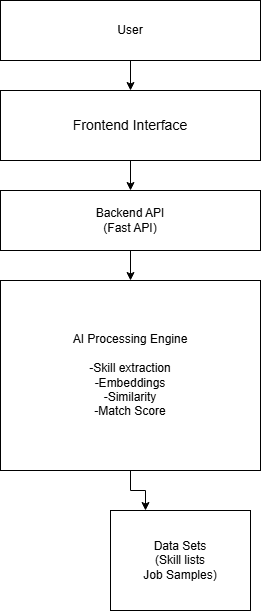

The diagram above was exported from draw.io. Its source (the exported page's mxGraphModel, read from the mxfile embedded in the PNG):
<mxGraphModel dx="1201" dy="764" grid="1" gridSize="10" guides="1" tooltips="1" connect="1" arrows="1" fold="1" page="1" pageScale="1" pageWidth="850" pageHeight="1100" math="0" shadow="0">
  <root>
    <mxCell id="0" />
    <mxCell id="1" parent="0" />
    <mxCell id="Wn027IGuolt96EBC08eD-8" edge="1" parent="1" source="Wn027IGuolt96EBC08eD-2" style="edgeStyle=orthogonalEdgeStyle;rounded=0;orthogonalLoop=1;jettySize=auto;html=1;exitX=0.5;exitY=1;exitDx=0;exitDy=0;entryX=0.5;entryY=0;entryDx=0;entryDy=0;" target="Wn027IGuolt96EBC08eD-3">
      <mxGeometry relative="1" as="geometry" />
    </mxCell>
    <mxCell id="Wn027IGuolt96EBC08eD-2" parent="1" style="rounded=0;whiteSpace=wrap;html=1;" value="User" vertex="1">
      <mxGeometry height="60" width="260" x="270" y="70" as="geometry" />
    </mxCell>
    <mxCell id="Wn027IGuolt96EBC08eD-9" edge="1" parent="1" source="Wn027IGuolt96EBC08eD-3" style="edgeStyle=orthogonalEdgeStyle;rounded=0;orthogonalLoop=1;jettySize=auto;html=1;exitX=0.5;exitY=1;exitDx=0;exitDy=0;entryX=0.5;entryY=0;entryDx=0;entryDy=0;" target="Wn027IGuolt96EBC08eD-4">
      <mxGeometry relative="1" as="geometry" />
    </mxCell>
    <mxCell id="Wn027IGuolt96EBC08eD-3" parent="1" style="rounded=0;whiteSpace=wrap;html=1;" value="&lt;font style=&quot;font-size: 14px;&quot;&gt;Frontend Interface&lt;/font&gt;" vertex="1">
      <mxGeometry height="70" width="260" x="270" y="160" as="geometry" />
    </mxCell>
    <mxCell id="Wn027IGuolt96EBC08eD-10" edge="1" parent="1" source="Wn027IGuolt96EBC08eD-4" style="edgeStyle=orthogonalEdgeStyle;rounded=0;orthogonalLoop=1;jettySize=auto;html=1;exitX=0.5;exitY=1;exitDx=0;exitDy=0;entryX=0.5;entryY=0;entryDx=0;entryDy=0;" target="Wn027IGuolt96EBC08eD-6">
      <mxGeometry relative="1" as="geometry" />
    </mxCell>
    <mxCell id="Wn027IGuolt96EBC08eD-4" parent="1" style="rounded=0;whiteSpace=wrap;html=1;" value="Backend API&lt;br&gt;(Fast API)" vertex="1">
      <mxGeometry height="60" width="260" x="270" y="260" as="geometry" />
    </mxCell>
    <mxCell id="Wn027IGuolt96EBC08eD-11" edge="1" parent="1" source="Wn027IGuolt96EBC08eD-6" style="edgeStyle=orthogonalEdgeStyle;rounded=0;orthogonalLoop=1;jettySize=auto;html=1;exitX=0.5;exitY=1;exitDx=0;exitDy=0;entryX=0.25;entryY=0;entryDx=0;entryDy=0;" target="Wn027IGuolt96EBC08eD-7">
      <mxGeometry relative="1" as="geometry" />
    </mxCell>
    <mxCell id="Wn027IGuolt96EBC08eD-6" parent="1" style="rounded=0;whiteSpace=wrap;html=1;" value="AI Processing Engine&lt;div&gt;&lt;br&gt;&lt;/div&gt;&lt;div&gt;-Skill extraction&lt;/div&gt;&lt;div&gt;-Embeddings&lt;/div&gt;&lt;div&gt;-Similarity&lt;/div&gt;&lt;div&gt;-Match Score&lt;/div&gt;" vertex="1">
      <mxGeometry height="190" width="260" x="270" y="350" as="geometry" />
    </mxCell>
    <mxCell id="Wn027IGuolt96EBC08eD-7" parent="1" style="rounded=0;whiteSpace=wrap;html=1;" value="Data Sets&lt;div&gt;(Skill lists&lt;/div&gt;&lt;div&gt;Job Samples)&lt;/div&gt;" vertex="1">
      <mxGeometry height="100" width="140" x="380" y="580" as="geometry" />
    </mxCell>
  </root>
</mxGraphModel>